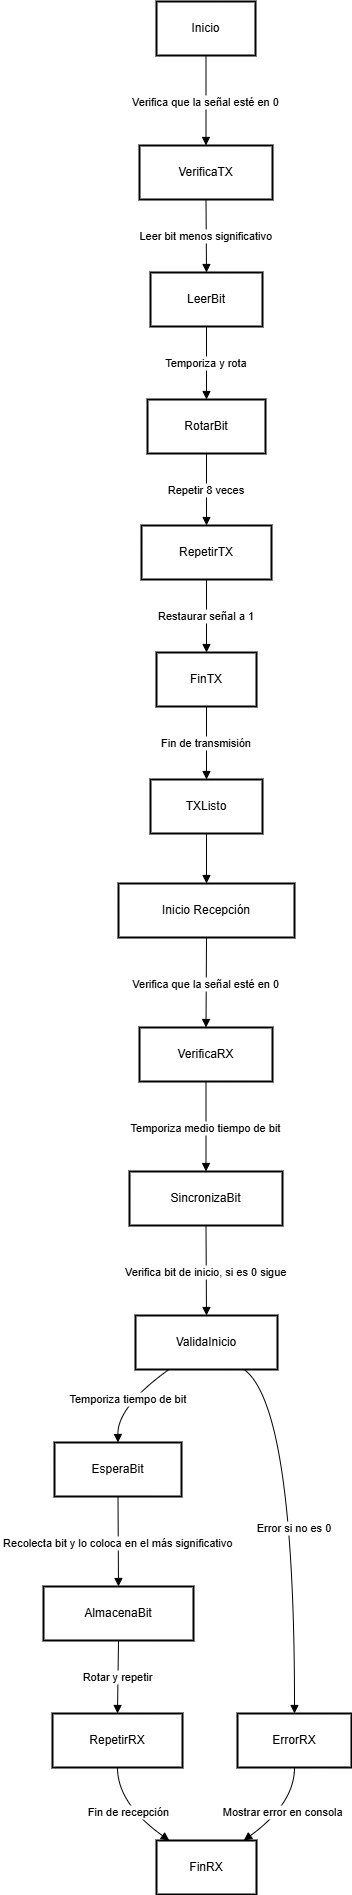

The diagram above was exported from draw.io. Its source (the exported page's mxGraphModel, read from the mxfile embedded in the PNG):
<mxGraphModel dx="2415" dy="892" grid="1" gridSize="10" guides="1" tooltips="1" connect="1" arrows="1" fold="1" page="1" pageScale="1" pageWidth="827" pageHeight="1169" math="0" shadow="0">
  <root>
    <mxCell id="0" />
    <mxCell id="1" parent="0" />
    <mxCell id="qm1McXWQ8DK5nGhoxgSz-99" value="Inicio" style="whiteSpace=wrap;strokeWidth=2;" vertex="1" parent="1">
      <mxGeometry x="133" y="20" width="99" height="54" as="geometry" />
    </mxCell>
    <mxCell id="qm1McXWQ8DK5nGhoxgSz-100" value="VerificaTX" style="whiteSpace=wrap;strokeWidth=2;" vertex="1" parent="1">
      <mxGeometry x="116" y="164" width="133" height="54" as="geometry" />
    </mxCell>
    <mxCell id="qm1McXWQ8DK5nGhoxgSz-101" value="LeerBit" style="whiteSpace=wrap;strokeWidth=2;" vertex="1" parent="1">
      <mxGeometry x="127" y="291" width="112" height="54" as="geometry" />
    </mxCell>
    <mxCell id="qm1McXWQ8DK5nGhoxgSz-102" value="RotarBit" style="whiteSpace=wrap;strokeWidth=2;" vertex="1" parent="1">
      <mxGeometry x="124" y="418" width="118" height="54" as="geometry" />
    </mxCell>
    <mxCell id="qm1McXWQ8DK5nGhoxgSz-103" value="RepetirTX" style="whiteSpace=wrap;strokeWidth=2;" vertex="1" parent="1">
      <mxGeometry x="118" y="544" width="130" height="54" as="geometry" />
    </mxCell>
    <mxCell id="qm1McXWQ8DK5nGhoxgSz-104" value="FinTX" style="whiteSpace=wrap;strokeWidth=2;" vertex="1" parent="1">
      <mxGeometry x="133" y="671" width="100" height="54" as="geometry" />
    </mxCell>
    <mxCell id="qm1McXWQ8DK5nGhoxgSz-105" value="TXListo" style="whiteSpace=wrap;strokeWidth=2;" vertex="1" parent="1">
      <mxGeometry x="127" y="798" width="112" height="54" as="geometry" />
    </mxCell>
    <mxCell id="qm1McXWQ8DK5nGhoxgSz-106" value="Inicio Recepción" style="whiteSpace=wrap;strokeWidth=2;" vertex="1" parent="1">
      <mxGeometry x="95" y="902" width="176" height="54" as="geometry" />
    </mxCell>
    <mxCell id="qm1McXWQ8DK5nGhoxgSz-107" value="VerificaRX" style="whiteSpace=wrap;strokeWidth=2;" vertex="1" parent="1">
      <mxGeometry x="116" y="1046" width="133" height="54" as="geometry" />
    </mxCell>
    <mxCell id="qm1McXWQ8DK5nGhoxgSz-108" value="SincronizaBit" style="whiteSpace=wrap;strokeWidth=2;" vertex="1" parent="1">
      <mxGeometry x="106" y="1190" width="153" height="54" as="geometry" />
    </mxCell>
    <mxCell id="qm1McXWQ8DK5nGhoxgSz-109" value="ValidaInicio" style="whiteSpace=wrap;strokeWidth=2;" vertex="1" parent="1">
      <mxGeometry x="112" y="1334" width="142" height="54" as="geometry" />
    </mxCell>
    <mxCell id="qm1McXWQ8DK5nGhoxgSz-110" value="ErrorRX" style="whiteSpace=wrap;strokeWidth=2;" vertex="1" parent="1">
      <mxGeometry x="214" y="1732" width="114" height="54" as="geometry" />
    </mxCell>
    <mxCell id="qm1McXWQ8DK5nGhoxgSz-111" value="EsperaBit" style="whiteSpace=wrap;strokeWidth=2;" vertex="1" parent="1">
      <mxGeometry x="31" y="1461" width="127" height="54" as="geometry" />
    </mxCell>
    <mxCell id="qm1McXWQ8DK5nGhoxgSz-112" value="AlmacenaBit" style="whiteSpace=wrap;strokeWidth=2;" vertex="1" parent="1">
      <mxGeometry x="20" y="1605" width="150" height="54" as="geometry" />
    </mxCell>
    <mxCell id="qm1McXWQ8DK5nGhoxgSz-113" value="RepetirRX" style="whiteSpace=wrap;strokeWidth=2;" vertex="1" parent="1">
      <mxGeometry x="29" y="1732" width="130" height="54" as="geometry" />
    </mxCell>
    <mxCell id="qm1McXWQ8DK5nGhoxgSz-114" value="FinRX" style="whiteSpace=wrap;strokeWidth=2;" vertex="1" parent="1">
      <mxGeometry x="133" y="1859" width="100" height="54" as="geometry" />
    </mxCell>
    <mxCell id="qm1McXWQ8DK5nGhoxgSz-115" value="Verifica que la señal esté en 0" style="curved=1;startArrow=none;endArrow=block;exitX=0.5;exitY=1;entryX=0.5;entryY=0;rounded=0;" edge="1" parent="1" source="qm1McXWQ8DK5nGhoxgSz-99" target="qm1McXWQ8DK5nGhoxgSz-100">
      <mxGeometry relative="1" as="geometry">
        <Array as="points" />
      </mxGeometry>
    </mxCell>
    <mxCell id="qm1McXWQ8DK5nGhoxgSz-116" value="Leer bit menos significativo" style="curved=1;startArrow=none;endArrow=block;exitX=0.5;exitY=1;entryX=0.5;entryY=0;rounded=0;" edge="1" parent="1" source="qm1McXWQ8DK5nGhoxgSz-100" target="qm1McXWQ8DK5nGhoxgSz-101">
      <mxGeometry relative="1" as="geometry">
        <Array as="points" />
      </mxGeometry>
    </mxCell>
    <mxCell id="qm1McXWQ8DK5nGhoxgSz-117" value="Temporiza y rota" style="curved=1;startArrow=none;endArrow=block;exitX=0.5;exitY=1;entryX=0.5;entryY=-0.01;rounded=0;" edge="1" parent="1" source="qm1McXWQ8DK5nGhoxgSz-101" target="qm1McXWQ8DK5nGhoxgSz-102">
      <mxGeometry relative="1" as="geometry">
        <Array as="points" />
      </mxGeometry>
    </mxCell>
    <mxCell id="qm1McXWQ8DK5nGhoxgSz-118" value="Repetir 8 veces" style="curved=1;startArrow=none;endArrow=block;exitX=0.5;exitY=0.99;entryX=0.5;entryY=0;rounded=0;" edge="1" parent="1" source="qm1McXWQ8DK5nGhoxgSz-102" target="qm1McXWQ8DK5nGhoxgSz-103">
      <mxGeometry relative="1" as="geometry">
        <Array as="points" />
      </mxGeometry>
    </mxCell>
    <mxCell id="qm1McXWQ8DK5nGhoxgSz-119" value="Restaurar señal a 1" style="curved=1;startArrow=none;endArrow=block;exitX=0.5;exitY=1;entryX=0.5;entryY=0;rounded=0;" edge="1" parent="1" source="qm1McXWQ8DK5nGhoxgSz-103" target="qm1McXWQ8DK5nGhoxgSz-104">
      <mxGeometry relative="1" as="geometry">
        <Array as="points" />
      </mxGeometry>
    </mxCell>
    <mxCell id="qm1McXWQ8DK5nGhoxgSz-120" value="Fin de transmisión" style="curved=1;startArrow=none;endArrow=block;exitX=0.5;exitY=1;entryX=0.5;entryY=-0.01;rounded=0;" edge="1" parent="1" source="qm1McXWQ8DK5nGhoxgSz-104" target="qm1McXWQ8DK5nGhoxgSz-105">
      <mxGeometry relative="1" as="geometry">
        <Array as="points" />
      </mxGeometry>
    </mxCell>
    <mxCell id="qm1McXWQ8DK5nGhoxgSz-121" value="Verifica que la señal esté en 0" style="curved=1;startArrow=none;endArrow=block;exitX=0.5;exitY=0.99;entryX=0.5;entryY=0;rounded=0;" edge="1" parent="1" source="qm1McXWQ8DK5nGhoxgSz-106" target="qm1McXWQ8DK5nGhoxgSz-107">
      <mxGeometry relative="1" as="geometry">
        <Array as="points" />
      </mxGeometry>
    </mxCell>
    <mxCell id="qm1McXWQ8DK5nGhoxgSz-122" value="Temporiza medio tiempo de bit" style="curved=1;startArrow=none;endArrow=block;exitX=0.5;exitY=1;entryX=0.5;entryY=0;rounded=0;" edge="1" parent="1" source="qm1McXWQ8DK5nGhoxgSz-107" target="qm1McXWQ8DK5nGhoxgSz-108">
      <mxGeometry relative="1" as="geometry">
        <Array as="points" />
      </mxGeometry>
    </mxCell>
    <mxCell id="qm1McXWQ8DK5nGhoxgSz-123" value="Verifica bit de inicio, si es 0 sigue" style="curved=1;startArrow=none;endArrow=block;exitX=0.5;exitY=1;entryX=0.5;entryY=0.01;rounded=0;" edge="1" parent="1" source="qm1McXWQ8DK5nGhoxgSz-108" target="qm1McXWQ8DK5nGhoxgSz-109">
      <mxGeometry relative="1" as="geometry">
        <Array as="points" />
      </mxGeometry>
    </mxCell>
    <mxCell id="qm1McXWQ8DK5nGhoxgSz-124" value="Error si no es 0" style="curved=1;startArrow=none;endArrow=block;exitX=0.77;exitY=1.01;entryX=0.5;entryY=0;rounded=0;" edge="1" parent="1" source="qm1McXWQ8DK5nGhoxgSz-109" target="qm1McXWQ8DK5nGhoxgSz-110">
      <mxGeometry relative="1" as="geometry">
        <Array as="points">
          <mxPoint x="271" y="1425" />
        </Array>
      </mxGeometry>
    </mxCell>
    <mxCell id="qm1McXWQ8DK5nGhoxgSz-125" value="Temporiza tiempo de bit" style="curved=1;startArrow=none;endArrow=block;exitX=0.23;exitY=1.01;entryX=0.5;entryY=0;rounded=0;" edge="1" parent="1" source="qm1McXWQ8DK5nGhoxgSz-109" target="qm1McXWQ8DK5nGhoxgSz-111">
      <mxGeometry relative="1" as="geometry">
        <Array as="points">
          <mxPoint x="94" y="1425" />
        </Array>
      </mxGeometry>
    </mxCell>
    <mxCell id="qm1McXWQ8DK5nGhoxgSz-126" value="Recolecta bit y lo coloca en el más significativo" style="curved=1;startArrow=none;endArrow=block;exitX=0.5;exitY=1;entryX=0.5;entryY=0.01;rounded=0;" edge="1" parent="1" source="qm1McXWQ8DK5nGhoxgSz-111" target="qm1McXWQ8DK5nGhoxgSz-112">
      <mxGeometry relative="1" as="geometry">
        <Array as="points" />
      </mxGeometry>
    </mxCell>
    <mxCell id="qm1McXWQ8DK5nGhoxgSz-127" value="Rotar y repetir" style="curved=1;startArrow=none;endArrow=block;exitX=0.5;exitY=1.01;entryX=0.5;entryY=0;rounded=0;" edge="1" parent="1" source="qm1McXWQ8DK5nGhoxgSz-112" target="qm1McXWQ8DK5nGhoxgSz-113">
      <mxGeometry relative="1" as="geometry">
        <Array as="points" />
      </mxGeometry>
    </mxCell>
    <mxCell id="qm1McXWQ8DK5nGhoxgSz-128" value="Fin de recepción" style="curved=1;startArrow=none;endArrow=block;exitX=0.5;exitY=1;entryX=0.12;entryY=-0.01;rounded=0;" edge="1" parent="1" source="qm1McXWQ8DK5nGhoxgSz-113" target="qm1McXWQ8DK5nGhoxgSz-114">
      <mxGeometry relative="1" as="geometry">
        <Array as="points">
          <mxPoint x="94" y="1822" />
        </Array>
      </mxGeometry>
    </mxCell>
    <mxCell id="qm1McXWQ8DK5nGhoxgSz-129" value="" style="curved=1;startArrow=none;endArrow=block;exitX=0.5;exitY=0.99;entryX=0.5;entryY=-0.01;rounded=0;" edge="1" parent="1" source="qm1McXWQ8DK5nGhoxgSz-105" target="qm1McXWQ8DK5nGhoxgSz-106">
      <mxGeometry relative="1" as="geometry">
        <Array as="points" />
      </mxGeometry>
    </mxCell>
    <mxCell id="qm1McXWQ8DK5nGhoxgSz-130" value="Mostrar error en consola" style="curved=1;startArrow=none;endArrow=block;exitX=0.5;exitY=1;entryX=0.88;entryY=-0.01;rounded=0;" edge="1" parent="1" source="qm1McXWQ8DK5nGhoxgSz-110" target="qm1McXWQ8DK5nGhoxgSz-114">
      <mxGeometry relative="1" as="geometry">
        <Array as="points">
          <mxPoint x="271" y="1822" />
        </Array>
      </mxGeometry>
    </mxCell>
  </root>
</mxGraphModel>